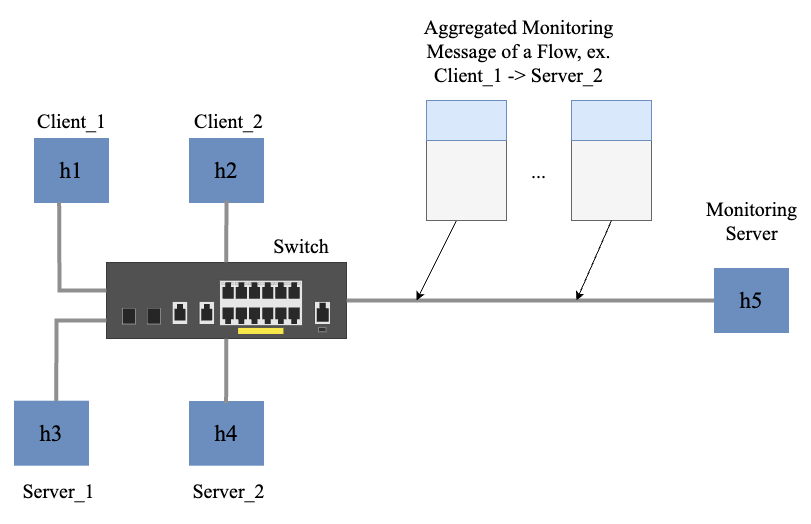

The diagram above was exported from draw.io. Its source (the exported page's mxGraphModel, read from the mxfile embedded in the PNG):
<mxGraphModel dx="1405" dy="2214" grid="1" gridSize="10" guides="1" tooltips="1" connect="1" arrows="1" fold="1" page="1" pageScale="1" pageWidth="850" pageHeight="1100" math="0" shadow="0">
  <root>
    <mxCell id="0" />
    <mxCell id="1" parent="0" />
    <mxCell id="kGeZU_GQnKdryaEFZ7Q8-1" value="" style="html=1;verticalLabelPosition=bottom;verticalAlign=top;outlineConnect=0;shadow=0;dashed=0;shape=mxgraph.rack.hpe_aruba.switches.jl693a_aruba_12g_poeplus_2g_2sfpplus_switch;" vertex="1" parent="1">
      <mxGeometry x="230" y="221.82" width="240" height="76.36" as="geometry" />
    </mxCell>
    <mxCell id="kGeZU_GQnKdryaEFZ7Q8-2" value="" style="endArrow=none;html=1;rounded=1;strokeColor=#8f8f8f;strokeWidth=4;" edge="1" parent="1" target="kGeZU_GQnKdryaEFZ7Q8-3">
      <mxGeometry width="50" height="50" relative="1" as="geometry">
        <mxPoint x="470" y="260" as="sourcePoint" />
        <mxPoint x="540" y="260" as="targetPoint" />
        <Array as="points">
          <mxPoint x="720" y="260" />
        </Array>
      </mxGeometry>
    </mxCell>
    <mxCell id="kGeZU_GQnKdryaEFZ7Q8-3" value="&lt;font face=&quot;Times New Roman&quot; style=&quot;font-size: 23px;&quot;&gt;h5&lt;/font&gt;" style="rounded=0;whiteSpace=wrap;html=1;fillColor=#6c8ebf;strokeColor=#6c8ebf;gradientColor=none;fillStyle=auto;gradientDirection=north;strokeWidth=5;" vertex="1" parent="1">
      <mxGeometry x="840" y="230" width="70" height="60" as="geometry" />
    </mxCell>
    <mxCell id="kGeZU_GQnKdryaEFZ7Q8-4" value="&lt;font face=&quot;Times New Roman&quot; style=&quot;font-size: 23px;&quot;&gt;h1&lt;/font&gt;" style="rounded=0;whiteSpace=wrap;html=1;fillColor=#6c8ebf;strokeColor=#6c8ebf;gradientColor=none;fillStyle=auto;gradientDirection=north;strokeWidth=5;" vertex="1" parent="1">
      <mxGeometry x="160" y="100" width="70" height="60" as="geometry" />
    </mxCell>
    <mxCell id="kGeZU_GQnKdryaEFZ7Q8-5" value="&lt;font face=&quot;Times New Roman&quot; style=&quot;font-size: 23px;&quot;&gt;h2&lt;/font&gt;" style="rounded=0;whiteSpace=wrap;html=1;fillColor=#6c8ebf;strokeColor=#6c8ebf;gradientColor=none;fillStyle=auto;gradientDirection=north;strokeWidth=5;" vertex="1" parent="1">
      <mxGeometry x="315" y="100" width="70" height="60" as="geometry" />
    </mxCell>
    <mxCell id="kGeZU_GQnKdryaEFZ7Q8-6" value="&lt;font face=&quot;Times New Roman&quot; style=&quot;font-size: 23px;&quot;&gt;h3&lt;/font&gt;" style="rounded=0;whiteSpace=wrap;html=1;fillColor=#6c8ebf;strokeColor=#6c8ebf;gradientColor=none;fillStyle=auto;gradientDirection=north;strokeWidth=5;" vertex="1" parent="1">
      <mxGeometry x="140" y="362.71" width="70" height="60" as="geometry" />
    </mxCell>
    <mxCell id="kGeZU_GQnKdryaEFZ7Q8-7" value="&lt;font face=&quot;Times New Roman&quot; style=&quot;font-size: 23px;&quot;&gt;h4&lt;/font&gt;" style="rounded=0;whiteSpace=wrap;html=1;fillColor=#6c8ebf;strokeColor=#6c8ebf;gradientColor=none;fillStyle=auto;gradientDirection=north;strokeWidth=5;" vertex="1" parent="1">
      <mxGeometry x="315" y="363" width="70" height="59.71" as="geometry" />
    </mxCell>
    <mxCell id="kGeZU_GQnKdryaEFZ7Q8-8" value="" style="endArrow=none;html=1;rounded=0;exitX=0.568;exitY=-0.036;exitDx=0;exitDy=0;exitPerimeter=0;strokeColor=#8f8f8f;strokeWidth=4;" edge="1" parent="1" source="kGeZU_GQnKdryaEFZ7Q8-6">
      <mxGeometry width="50" height="50" relative="1" as="geometry">
        <mxPoint x="180" y="350" as="sourcePoint" />
        <mxPoint x="230" y="280" as="targetPoint" />
        <Array as="points">
          <mxPoint x="180" y="280" />
        </Array>
      </mxGeometry>
    </mxCell>
    <mxCell id="kGeZU_GQnKdryaEFZ7Q8-9" value="" style="endArrow=none;html=1;rounded=0;strokeColor=#8f8f8f;strokeWidth=4;" edge="1" parent="1" target="kGeZU_GQnKdryaEFZ7Q8-1">
      <mxGeometry width="50" height="50" relative="1" as="geometry">
        <mxPoint x="349.6" y="362.71" as="sourcePoint" />
        <mxPoint x="350" y="303" as="targetPoint" />
      </mxGeometry>
    </mxCell>
    <mxCell id="kGeZU_GQnKdryaEFZ7Q8-10" value="" style="endArrow=none;html=1;rounded=0;exitX=0.323;exitY=1.027;exitDx=0;exitDy=0;exitPerimeter=0;strokeWidth=4;strokeColor=#8f8f8f;" edge="1" parent="1" source="kGeZU_GQnKdryaEFZ7Q8-4">
      <mxGeometry width="50" height="50" relative="1" as="geometry">
        <mxPoint x="180" y="190" as="sourcePoint" />
        <mxPoint x="230" y="250" as="targetPoint" />
        <Array as="points">
          <mxPoint x="183" y="250" />
        </Array>
      </mxGeometry>
    </mxCell>
    <mxCell id="kGeZU_GQnKdryaEFZ7Q8-11" value="" style="endArrow=none;html=1;rounded=0;strokeColor=#8f8f8f;strokeWidth=4;" edge="1" parent="1">
      <mxGeometry width="50" height="50" relative="1" as="geometry">
        <mxPoint x="349.68" y="221.82" as="sourcePoint" />
        <mxPoint x="350" y="160" as="targetPoint" />
      </mxGeometry>
    </mxCell>
    <mxCell id="kGeZU_GQnKdryaEFZ7Q8-12" value="&lt;font face=&quot;Times New Roman&quot; style=&quot;font-size: 20px;&quot;&gt;Switch&lt;/font&gt;" style="text;html=1;strokeColor=none;fillColor=none;align=center;verticalAlign=middle;whiteSpace=wrap;rounded=0;" vertex="1" parent="1">
      <mxGeometry x="395" y="190" width="60" height="30" as="geometry" />
    </mxCell>
    <mxCell id="kGeZU_GQnKdryaEFZ7Q8-13" value="&lt;font face=&quot;Times New Roman&quot; style=&quot;font-size: 20px;&quot;&gt;Client_1&lt;/font&gt;" style="text;html=1;strokeColor=none;fillColor=none;align=center;verticalAlign=middle;whiteSpace=wrap;rounded=0;" vertex="1" parent="1">
      <mxGeometry x="152.5" y="60" width="85" height="40" as="geometry" />
    </mxCell>
    <mxCell id="kGeZU_GQnKdryaEFZ7Q8-14" value="&lt;font face=&quot;Times New Roman&quot; style=&quot;font-size: 20px;&quot;&gt;Client_2&lt;/font&gt;" style="text;html=1;strokeColor=none;fillColor=none;align=center;verticalAlign=middle;whiteSpace=wrap;rounded=0;" vertex="1" parent="1">
      <mxGeometry x="310" y="60" width="85" height="40" as="geometry" />
    </mxCell>
    <mxCell id="kGeZU_GQnKdryaEFZ7Q8-15" value="&lt;font face=&quot;Times New Roman&quot; style=&quot;font-size: 20px;&quot;&gt;Server_1&lt;/font&gt;" style="text;html=1;strokeColor=none;fillColor=none;align=center;verticalAlign=middle;whiteSpace=wrap;rounded=0;" vertex="1" parent="1">
      <mxGeometry x="140" y="430" width="85" height="40" as="geometry" />
    </mxCell>
    <mxCell id="kGeZU_GQnKdryaEFZ7Q8-16" value="&lt;font face=&quot;Times New Roman&quot; style=&quot;font-size: 20px;&quot;&gt;Server_2&lt;/font&gt;" style="text;html=1;strokeColor=none;fillColor=none;align=center;verticalAlign=middle;whiteSpace=wrap;rounded=0;" vertex="1" parent="1">
      <mxGeometry x="310" y="430" width="85" height="40" as="geometry" />
    </mxCell>
    <mxCell id="kGeZU_GQnKdryaEFZ7Q8-17" value="&lt;font face=&quot;Times New Roman&quot; style=&quot;font-size: 20px;&quot;&gt;Monitoring Server&lt;/font&gt;" style="text;html=1;strokeColor=none;fillColor=none;align=center;verticalAlign=middle;whiteSpace=wrap;rounded=0;" vertex="1" parent="1">
      <mxGeometry x="832.5" y="160" width="85" height="40" as="geometry" />
    </mxCell>
    <mxCell id="kGeZU_GQnKdryaEFZ7Q8-18" value="" style="endArrow=classic;html=1;rounded=0;" edge="1" parent="1">
      <mxGeometry width="50" height="50" relative="1" as="geometry">
        <mxPoint x="580" y="180" as="sourcePoint" />
        <mxPoint x="540" y="260" as="targetPoint" />
      </mxGeometry>
    </mxCell>
    <mxCell id="kGeZU_GQnKdryaEFZ7Q8-19" value="" style="whiteSpace=wrap;html=1;aspect=fixed;fillColor=#f5f5f5;fontColor=#333333;strokeColor=#666666;" vertex="1" parent="1">
      <mxGeometry x="550" y="100" width="80" height="80" as="geometry" />
    </mxCell>
    <mxCell id="kGeZU_GQnKdryaEFZ7Q8-20" value="" style="rounded=0;whiteSpace=wrap;html=1;fillColor=#dae8fc;strokeColor=#6c8ebf;" vertex="1" parent="1">
      <mxGeometry x="550" y="60" width="80" height="40" as="geometry" />
    </mxCell>
    <mxCell id="kGeZU_GQnKdryaEFZ7Q8-21" value="&lt;font face=&quot;Times New Roman&quot;&gt;&lt;span style=&quot;font-size: 20px;&quot;&gt;Aggregated Monitoring Message of a Flow, ex. Client_1 -&amp;gt; Server_2&lt;/span&gt;&lt;/font&gt;" style="text;html=1;strokeColor=none;fillColor=none;align=center;verticalAlign=middle;whiteSpace=wrap;rounded=0;" vertex="1" parent="1">
      <mxGeometry x="545" y="-10" width="195" height="40" as="geometry" />
    </mxCell>
    <mxCell id="kGeZU_GQnKdryaEFZ7Q8-22" value="" style="whiteSpace=wrap;html=1;aspect=fixed;fillColor=#f5f5f5;fontColor=#333333;strokeColor=#666666;" vertex="1" parent="1">
      <mxGeometry x="695" y="100" width="80" height="80" as="geometry" />
    </mxCell>
    <mxCell id="kGeZU_GQnKdryaEFZ7Q8-23" value="" style="rounded=0;whiteSpace=wrap;html=1;fillColor=#dae8fc;strokeColor=#6c8ebf;" vertex="1" parent="1">
      <mxGeometry x="695" y="60" width="80" height="40" as="geometry" />
    </mxCell>
    <mxCell id="kGeZU_GQnKdryaEFZ7Q8-25" value="" style="endArrow=classic;html=1;rounded=0;exitX=0.5;exitY=1;exitDx=0;exitDy=0;" edge="1" parent="1" source="kGeZU_GQnKdryaEFZ7Q8-22">
      <mxGeometry width="50" height="50" relative="1" as="geometry">
        <mxPoint x="590" y="190" as="sourcePoint" />
        <mxPoint x="700" y="260" as="targetPoint" />
      </mxGeometry>
    </mxCell>
    <mxCell id="kGeZU_GQnKdryaEFZ7Q8-27" value="&lt;font face=&quot;Times New Roman&quot;&gt;&lt;span style=&quot;font-size: 20px;&quot;&gt;...&lt;/span&gt;&lt;/font&gt;" style="text;html=1;strokeColor=none;fillColor=none;align=center;verticalAlign=middle;whiteSpace=wrap;rounded=0;" vertex="1" parent="1">
      <mxGeometry x="620" y="110" width="85" height="40" as="geometry" />
    </mxCell>
  </root>
</mxGraphModel>